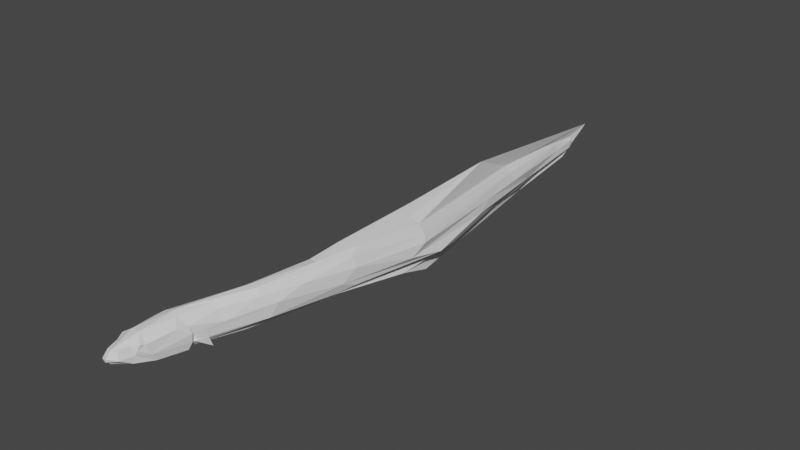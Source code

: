# Source: Du_Aal_V5_zerlegt.blend  (saved by Blender 3.1.7; exported with 4.5.12 LTS)
import bpy
from mathutils import Matrix  # noqa: F401  (used for matrix-valued properties, if any)

bpy.ops.wm.read_factory_settings(use_empty=True)
scene = bpy.context.scene
scene.name = 'Scene'

# ---- collections
col_collection = bpy.data.collections.new('Collection'); scene.collection.children.link(col_collection)

# ---- materials (node trees are filled in below, after node groups)
mat_newbody = bpy.data.materials.new('newBody')
mat_newbody.use_transparent_shadow = False

# ---- material node trees
mat_newbody.use_nodes = True; mat_newbody.node_tree.nodes.clear()
_N = mat_newbody.node_tree.nodes; _L = mat_newbody.node_tree.links
n0 = _N.new('ShaderNodeBsdfPrincipled'); n0.name = 'Principled BSDF'; n0.location = (10, 300)
n0.distribution = 'GGX'
n0.subsurface_method = 'RANDOM_WALK_SKIN'
n0.inputs[3].default_value = 1.45
n0.inputs[27].default_value = (0.0, 0.0, 0.0, 1.0)
n0.inputs[28].default_value = 1.0
n1 = _N.new('ShaderNodeOutputMaterial'); n1.name = 'Material Output'; n1.location = (300, 300)
_L.new(n0.outputs[0], n1.inputs[0])
n1.is_active_output = True

# ---- world
world_world = bpy.data.worlds.new('World'); scene.world = world_world
world_world.use_nodes = True; world_world.node_tree.nodes.clear()
_N = world_world.node_tree.nodes; _L = world_world.node_tree.links
n0 = _N.new('ShaderNodeOutputWorld'); n0.name = 'World Output'; n0.location = (300, 300)
n1 = _N.new('ShaderNodeBackground'); n1.name = 'Background'; n1.location = (10, 300)
n1.inputs[0].default_value = (0.05088, 0.05088, 0.05088, 1.0)
_L.new(n1.outputs[0], n0.inputs[0])
n0.is_active_output = True
world_world.color = (0.05088, 0.05088, 0.05088)
world_world.use_sun_shadow = False
world_world.sun_shadow_jitter_overblur = 0.0

# ---- meshes
me_body_mesh_plane_000 = bpy.data.meshes.new('body.mesh_Plane.000')
me_body_mesh_plane_000.from_pydata([(0.01888, -0.009006, -0.03782), (-0.001004, -0.09195, 0.007422), (-0.02219, -0.08699, 0.02641), (-0.03663, -0.1466, 0.007398), (-0.01723, -0.1164, 0.009796), (0.004752, -0.02782, -0.04674), (0.02011, 0.01187, -0.02746), (0.02102, 0.01104, -0.02117), (-0.02325, -0.1414, 0.005006), (-0.03161, -0.1619, -0.003164), (0.003671, -0.08199, -0.01726), (0.002622, -0.07302, -0.03563), (-0.003596, -0.09648, -0.002058), (-0.004562, -0.1027, 0.01027), (-0.01075, -0.06352, -0.04867), (0.02358, -0.001747, -0.02238), (0.01302, -0.03019, 0.01584), (0.02496, -0.0009166, -0.003035), (-0.02109, -0.1106, -0.03525), (0.01885, 0.05482, 0.03969), (0.00668, -0.01024, -0.03905), (0.01498, -0.001648, -0.02674), (0.01869, -0.0007045, 0.0126), (-0.004475, -0.09489, 0.005059), (-0.04179, -0.08717, -0.04374), (-0.01173, -0.03424, -0.04717), (0.0203, 0.003723, -0.005131), (-0.01349, -0.0001289, -0.05053), (0.03408, 0.06275, 0.0288), (-0.0004168, -0.01617, 0.03232), (0.01406, 0.02112, -0.03933), (-0.006243, -0.1085, -0.001839), (-0.005888, -0.1039, 0.003955), (-0.03559, -0.01587, -0.04743), (0.02171, 0.006113, -0.02392), (0.05662, 0.02183, -0.02735), (0.05246, 0.01524, -0.00462), (-0.0107, -0.1182, -0.02618), (-0.0147, -0.1117, -0.02511), (-0.03426, -0.1622, -0.01084), (-0.01406, -4.825e-05, 0.03999), (-0.02898, -0.1555, -0.01552), (-0.02182, -0.134, -0.0215), (-0.01406, -4.825e-05, 0.03999), (-0.01653, -0.145, -0.01), (-0.009859, -0.1135, -0.01092), (0.07315, 0.9975, 0.00224), (0.04515, 0.06571, 0.002759), (0.04376, 0.1209, -0.0431), (0.0186, 0.1126, -0.0455), (0.07147, 0.985, -0.05616), (0.06873, 0.1397, 0.03331), (0.03988, 1.097, -0.09097), (0.06455, 1.101, -0.04749), (0.05179, 1.333, -0.02568), (0.03908, 1.277, -0.05314), (0.04349, 1.301, -0.06041), (0.05474, 1.313, -0.03531), (0.05155, 1.25, -0.005778), (0.05656, 1.247, -0.023), (0.05466, 1.321, -0.01537), (0.0457, 1.339, -0.03679), (0.125, 0.358, -0.01674), (0.1122, 0.8259, -0.0307), (0.07862, 0.1549, -0.0189), (0.1498, 0.6207, -0.0359), (0.1281, 0.699, -0.05161), (0.09988, 0.2352, 0.03371), (0.1292, 0.3598, 0.02658), (0.1493, 0.5646, 0.008322), (0.05701, 0.1432, 0.04821), (0.1228, 0.3226, -0.0004157), (0.1181, 0.3576, 0.04905), (0.1494, 0.5198, -0.01172), (0.1022, 0.8709, -0.01274), (0.09068, 0.2825, 0.0601), (0.09334, 0.3418, 0.08089), (0.1072, 0.3877, 0.05806), (0.07518, 0.8704, 0.07835), (0.05935, 0.9997, 0.01934), (0.07877, 0.2821, -0.0388), (0.1046, 0.3204, -0.03268), (0.1279, 0.5158, -0.0557), (0.1143, 0.4953, -0.05432), (0.1202, 0.6043, -0.08608), (0.07855, 0.8609, -0.06976), (0.1391, 0.5744, 0.02169), (0.1226, 0.5729, 0.04285), (0.1112, 0.3075, -0.0228), (0.06151, 1.046, -0.06636), (0.05073, 1.191, 0.005447), (0.04858, 1.315, -0.007162), (0.08021, 1.019, -0.01968), (0.08784, 0.1726, 0.0133), (-0.06562, -0.09816, -0.004389), (-0.05826, -0.007346, -0.03663), (-0.05267, -0.0263, 0.0214), (-0.04346, -0.08826, 0.02518), (-0.03554, -0.01464, 0.03334), (-0.0532, -0.1172, 0.0102), (-0.03759, 0.04725, -0.02829), (-0.06366, -0.0716, 0.006383), (-0.06228, -0.03239, 0.009967), (-0.04797, -0.1444, 0.006067), (-0.04534, -0.1604, -0.006949), (0.01885, 0.05482, 0.03969), (-0.06569, -0.06884, -0.0413), (-0.05621, 0.002882, -0.01932), (-0.07096, -0.06297, -0.02477), (-0.06663, -0.08744, 0.001421), (-0.04773, 0.0001371, -0.03047), (-0.0484, 0.002724, 0.01235), (-0.06217, -0.09831, 0.01404), (-0.06096, -0.09506, 0.00833), (-0.04715, 0.006867, -0.004012), (-0.0537, -0.1343, -0.01819), (-0.05472, -0.05293, -0.04652), (-0.03963, 0.04683, -0.01371), (-0.06219, -0.09993, -0.0001467), (-0.06292, -0.1072, 0.006248), (-0.0486, 0.01454, -0.0215), (-0.04741, 0.01056, -0.02322), (-0.04764, 0.01469, -0.02672), (-0.08001, 0.03067, -0.02381), (-0.07388, 0.02115, -0.0008225), (-0.06594, -0.1046, -0.02393), (-0.0574, -0.1095, -0.02295), (-0.05769, -0.1412, -0.01085), (-0.06146, -0.1231, -0.02337), (-0.04247, -0.1551, -0.01475), (-0.06038, -0.1142, -0.006628), (-0.05249, -0.02694, -0.04446), (0.02904, 0.9913, 0.009478), (0.01493, 0.1406, -0.03747), (0.01751, 1.017, -0.01962), (0.01324, 1.071, -0.0409), (0.01919, 1.24, -0.02111), (0.04018, 1.285, 4.14e-05), (0.03344, 1.267, -0.05545), (0.05553, 1.389, 0.01145), (0.03669, 1.344, -0.01737), (0.03828, 1.32, -0.01495), (0.03485, 1.303, -0.03962), (0.003589, 0.1207, 0.02089), (0.002291, 0.1367, -0.004583), (0.06505, 0.3621, -0.01671), (0.0826, 0.6095, -0.02675), (0.02867, 0.2048, -0.01607), (0.06107, 0.2947, -0.02944), (0.09012, 0.4564, -0.03728), (0.08266, 0.7015, -0.05242), (0.02435, 1.011, -0.05501), (0.04949, 0.2698, 0.03306), (0.0807, 0.4526, 0.02167), (0.03839, 0.1417, 0.05005), (0.01862, 0.1295, 0.03909), (0.05406, 0.3172, 0.005053), (0.07981, 0.5514, -0.009656), (0.04374, 0.8624, -0.02386), (0.09565, 0.5701, 0.02577), (0.04758, 0.8616, -0.002622), (0.1004, 0.3895, 0.05791), (0.09754, 0.5519, 0.04361), (0.111, 0.5572, -0.06116), (0.0617, 0.9076, -0.06856), (0.05404, 0.8838, 0.03351), (0.02643, 1.257, -0.006434), (0.03158, 1.07, -0.06828), (0.04474, 0.2687, 0.01934), (0.06838, 0.2825, 0.05719), (-0.02926, 0.03928, -0.04108), (0.08643, 0.5867, 0.07768), (0.1021, 0.5686, 0.05431)], [], [(2, 3, 4), (12, 10, 1), (8, 9, 44), (13, 31, 32), (16, 29, 1), (1, 2, 13), (5, 11, 14), (0, 20, 21), (15, 0, 21), (20, 27, 30), (15, 21, 26), (3, 9, 8), (15, 17, 10), (2, 29, 43), (21, 7, 26), (28, 19, 29), (21, 20, 6), (34, 21, 6), (34, 35, 36), (43, 29, 19), (48, 30, 27), (25, 14, 24), (37, 18, 14), (11, 37, 14), (18, 37, 41), (32, 12, 23), (8, 45, 4), (8, 4, 3), (33, 27, 25), (11, 15, 10), (33, 25, 24), (14, 25, 5), (20, 5, 25), (92, 46, 74), (92, 58, 46), (85, 52, 89), (74, 53, 92), (59, 60, 58), (59, 57, 60), (56, 54, 55), (71, 65, 73), (68, 69, 86), (65, 63, 73), (71, 73, 68), (64, 88, 71), (71, 62, 65), (75, 77, 76), (76, 77, 87), (79, 78, 87), (48, 80, 81), (70, 72, 75), (86, 79, 87), (30, 81, 88), (81, 82, 88), (89, 52, 55), (82, 84, 85), (22, 29, 16), (53, 55, 57), (57, 55, 54), (60, 91, 58), (50, 89, 53), (89, 50, 85), (93, 67, 51), (43, 70, 154), (70, 75, 154), (93, 68, 67), (71, 88, 62), (86, 87, 77), (66, 65, 62), (50, 53, 63), (66, 50, 65), (85, 50, 66), (46, 90, 79), (78, 79, 139), (92, 53, 59), (64, 7, 6), (93, 47, 7), (28, 51, 70), (31, 4, 45), (10, 12, 31), (101, 109, 112), (96, 101, 97), (101, 108, 94), (114, 120, 121), (125, 94, 108), (33, 110, 170), (114, 110, 107), (107, 110, 95), (43, 98, 97), (121, 110, 114), (111, 114, 107), (120, 114, 117), (170, 110, 100), (113, 112, 109), (94, 118, 109), (111, 117, 114), (110, 121, 122), (112, 119, 99), (104, 39, 9), (115, 127, 126), (106, 24, 129), (94, 130, 119), (123, 120, 122), (123, 122, 121), (96, 102, 101), (143, 117, 111), (127, 104, 103), (3, 103, 9), (127, 130, 125), (41, 129, 24), (103, 99, 130), (97, 98, 96), (116, 131, 24), (111, 102, 96), (110, 131, 95), (166, 136, 132), (134, 158, 160), (136, 142, 135), (135, 142, 151), (138, 56, 52), (61, 56, 138), (139, 140, 137), (141, 136, 166), (151, 164, 150), (145, 149, 148), (157, 156, 168), (76, 162, 161), (148, 83, 80), (163, 84, 83), (164, 84, 163), (153, 168, 152), (162, 159, 161), (165, 159, 162), (150, 164, 163), (76, 161, 169), (76, 169, 75), (111, 96, 98), (167, 151, 138), (137, 141, 166), (138, 151, 142), (132, 137, 166), (141, 140, 142), (133, 80, 49), (168, 144, 143), (152, 168, 143), (43, 154, 98), (170, 133, 49), (143, 144, 117), (147, 148, 133), (147, 145, 148), (156, 145, 147), (159, 153, 169), (149, 163, 83), (146, 156, 157), (150, 163, 149), (78, 162, 171), (150, 149, 145), (151, 150, 146), (159, 165, 132), (135, 151, 158), (134, 136, 135), (167, 138, 164), (99, 119, 130), (5, 0, 11), (2, 97, 3), (45, 11, 10), (13, 2, 4), (20, 25, 27), (47, 28, 22), (17, 15, 26), (22, 17, 26), (1, 23, 12), (1, 13, 32), (1, 32, 23), (7, 47, 26), (26, 47, 22), (29, 22, 28), (10, 17, 16), (6, 20, 30), (9, 39, 44), (31, 12, 32), (44, 37, 45), (44, 38, 37), (45, 8, 44), (37, 11, 45), (7, 21, 34), (7, 36, 6), (7, 34, 36), (6, 35, 34), (24, 14, 18), (18, 41, 24), (10, 16, 1), (1, 29, 2), (22, 16, 17), (0, 15, 11), (20, 0, 5), (48, 27, 49), (85, 84, 52), (74, 63, 53), (59, 53, 57), (55, 52, 56), (92, 59, 58), (139, 90, 91), (60, 57, 54), (54, 61, 139), (139, 91, 54), (56, 61, 54), (93, 64, 71), (64, 30, 88), (62, 88, 66), (72, 68, 86), (73, 63, 74), (70, 67, 72), (81, 80, 82), (82, 80, 83), (82, 83, 84), (30, 48, 81), (79, 90, 139), (53, 89, 55), (60, 54, 91), (58, 91, 90), (46, 58, 90), (48, 49, 80), (93, 7, 64), (43, 19, 70), (47, 93, 51), (51, 67, 70), (72, 77, 75), (93, 71, 68), (67, 68, 72), (77, 72, 86), (88, 82, 66), (68, 73, 69), (82, 85, 66), (73, 74, 69), (69, 74, 46), (69, 46, 86), (86, 46, 79), (63, 65, 50), (51, 28, 47), (28, 70, 19), (30, 64, 6), (45, 10, 31), (31, 13, 4), (97, 99, 3), (97, 101, 112), (108, 107, 106), (109, 101, 94), (99, 97, 112), (108, 101, 102), (125, 106, 128), (9, 103, 104), (99, 103, 3), (24, 106, 116), (33, 49, 27), (2, 43, 97), (100, 110, 122), (118, 113, 109), (112, 113, 119), (120, 100, 122), (120, 124, 121), (121, 124, 123), (123, 124, 120), (126, 127, 125), (94, 125, 130), (106, 125, 108), (19, 43, 40, 105), (125, 128, 126), (128, 106, 129), (94, 119, 118), (49, 33, 170), (100, 120, 117), (24, 131, 33), (104, 127, 39), (115, 39, 127), (127, 103, 130), (102, 107, 108), (100, 133, 170), (116, 106, 131), (111, 107, 102), (95, 106, 107), (106, 95, 131), (131, 110, 33), (117, 144, 100), (100, 144, 147), (98, 154, 155), (155, 152, 143), (158, 134, 135), (139, 61, 140), (136, 141, 142), (160, 132, 134), (169, 153, 152), (153, 157, 168), (157, 158, 146), (78, 165, 162), (148, 149, 83), (142, 61, 138), (98, 155, 111), (143, 111, 155), (142, 140, 61), (137, 140, 141), (132, 165, 137), (132, 136, 134), (167, 164, 151), (168, 156, 144), (100, 147, 133), (133, 148, 80), (75, 169, 154), (169, 152, 155), (144, 156, 147), (161, 159, 169), (156, 146, 145), (146, 150, 145), (153, 160, 157), (159, 160, 153), (160, 158, 157), (158, 151, 146), (132, 160, 159), (164, 52, 84), (164, 138, 52), (139, 137, 165), (78, 139, 165), (169, 155, 154), (44, 39, 42), (42, 38, 44), (118, 119, 113), (6, 36, 35), (162, 76, 171), (87, 78, 172), (76, 87, 172), (171, 76, 172), (78, 171, 172)])
_uv = me_body_mesh_plane_000.uv_layers.new(name='UVMap')
_uv.uv.foreach_set('vector', [0.8394, 0.2281, 0.8192, 0.2908, 0.8159, 0.254, 0.4584, 0.5517, 0.465, 0.5735, 0.4473, 0.5522, 0.7854, 0.9087, 0.8038, 0.893, 0.8006, 0.917, 0.4514, 0.5387, 0.465, 0.5413, 0.4574, 0.5416, 0.4534, 0.9234, 0.4771, 0.9124, 0.4475, 0.9887, 0.8101, 0.2236, 0.8394, 0.2281, 0.811, 0.2355, 0.9131, 0.1199, 0.8728, 0.0942, 0.8926, 0.08566, 0.8121, 0.7758, 0.8012, 0.7821, 0.8033, 0.7647, 0.8104, 0.7577, 0.8121, 0.7758, 0.8033, 0.7647, 0.9143, 0.2887, 0.8913, 0.2766, 0.9232, 0.2569, 0.8104, 0.7577, 0.8033, 0.7647, 0.8012, 0.7413, 0.7841, 0.8938, 0.8038, 0.893, 0.7854, 0.9087, 0.4125, 0.8943, 0.4323, 0.8922, 0.4217, 0.9787, 0.8394, 0.2281, 0.8572, 0.154, 0.879, 0.1466, 0.9308, 0.2826, 0.9442, 0.2749, 0.9528, 0.2908, 0.306, 0.83, 0.3216, 0.8439, 0.3079, 0.9184, 0.9308, 0.2826, 0.9143, 0.2887, 0.9352, 0.2684, 0.9384, 0.2748, 0.9308, 0.2826, 0.9352, 0.2684, 0.04206, 0.9426, 0.07893, 0.9286, 0.07893, 0.9533, 0.3289, 0.9091, 0.3079, 0.9184, 0.3216, 0.8439, 0.4316, 0.6756, 0.423, 0.569, 0.445, 0.5387, 0.7934, 0.8133, 0.8051, 0.841, 0.7835, 0.875, 0.8379, 0.05953, 0.8527, 0.05329, 0.8926, 0.08566, 0.8728, 0.0942, 0.8379, 0.05953, 0.8926, 0.08566, 0.8527, 0.05329, 0.8379, 0.05953, 0.8101, 0.02538, 0.4574, 0.5416, 0.4584, 0.5517, 0.4514, 0.5489, 0.7854, 0.9087, 0.7769, 0.9434, 0.7639, 0.9247, 0.7854, 0.9087, 0.7639, 0.9247, 0.7841, 0.8938, 0.7639, 0.8042, 0.7796, 0.7809, 0.7934, 0.8133, 0.4021, 0.971, 0.4125, 0.8943, 0.4217, 0.9787, 0.7639, 0.8042, 0.7934, 0.8133, 0.7835, 0.875, 0.8051, 0.841, 0.7934, 0.8133, 0.8068, 0.8011, 0.8012, 0.7821, 0.8068, 0.8011, 0.7934, 0.8133, 0.2004, 0.4725, 0.1777, 0.4493, 0.2087, 0.3189, 0.3308, 0.927, 0.3679, 0.691, 0.3532, 0.9506, 0.2493, 0.4539, 0.2216, 0.2093, 0.2522, 0.2636, 0.2087, 0.3189, 0.2204, 0.5607, 0.2004, 0.4725, 0.3494, 0.6925, 0.3623, 0.6181, 0.3679, 0.691, 0.3494, 0.6925, 0.3414, 0.624, 0.3623, 0.6181, 0.6139, 0.8053, 0.6108, 0.8547, 0.5916, 0.792, 0.7949, 0.0005831, 0.809, 0.3094, 0.7888, 0.2049, 0.7639, 0.03675, 0.7638, 0.2487, 0.7454, 0.2564, 0.6709, 0.5004, 0.695, 0.2878, 0.6926, 0.6046, 0.7949, 0.0005831, 0.7888, 0.2049, 0.7639, 0.03675, 0.9508, 0.4695, 0.9589, 0.6293, 0.935, 0.6476, 0.7949, 0.0005831, 0.809, 0.03815, 0.809, 0.3094, 0.3129, 0.7423, 0.301, 0.6337, 0.3297, 0.68, 0.3297, 0.68, 0.301, 0.6337, 0.2743, 0.4443, 0.2773, 0.0005831, 0.3297, 0.1376, 0.2744, 0.4437, 0.4316, 0.6756, 0.445, 0.8442, 0.4302, 0.8896, 0.6294, 0.3195, 0.5838, 0.09546, 0.6129, 0.173, 0.2031, 0.0105, 0.1552, 0.4516, 0.1755, 0.009009, 0.423, 0.569, 0.4302, 0.8896, 0.4154, 0.8795, 0.3725, 0.04243, 0.3788, 0.2455, 0.3602, 0.02941, 0.2522, 0.2636, 0.2216, 0.2093, 0.2629, 0.02524, 0.2731, 0.811, 0.2391, 0.7209, 0.2493, 0.4539, 0.4517, 0.8925, 0.4771, 0.9124, 0.4534, 0.9234, 0.2204, 0.5607, 0.2132, 0.7425, 0.183, 0.7755, 0.5974, 0.8363, 0.5916, 0.792, 0.6108, 0.8547, 0.7224, 0.3765, 0.7322, 0.3836, 0.7243, 0.4496, 0.2637, 0.3265, 0.2522, 0.2636, 0.2731, 0.2069, 0.2522, 0.2636, 0.2637, 0.3265, 0.2493, 0.4539, 0.09812, 0.9374, 0.1187, 0.8719, 0.1213, 0.9749, 0.9461, 0.7526, 0.9461, 0.9169, 0.9295, 0.9071, 0.6294, 0.3195, 0.6129, 0.173, 0.6482, 0.3232, 0.09812, 0.9374, 0.1103, 0.7407, 0.1187, 0.8719, 0.935, 0.6476, 0.9589, 0.6293, 0.9535, 0.6831, 0.7454, 0.2564, 0.7183, 0.2514, 0.7205, 0.06012, 0.3583, 0.4324, 0.3308, 0.352, 0.3444, 0.08116, 0.6771, 0.1183, 0.6999, 0.0005831, 0.695, 0.2878, 0.5592, 0.625, 0.5185, 0.9212, 0.5546, 0.5402, 0.5592, 0.7996, 0.5185, 0.9212, 0.5592, 0.625, 0.3532, 0.9506, 0.3757, 0.7526, 0.3757, 0.949, 0.7628, 0.8475, 0.7183, 0.7077, 0.7628, 0.3105, 0.2004, 0.4725, 0.2204, 0.5607, 0.1782, 0.7067, 0.9508, 0.4695, 0.9524, 0.3105, 0.9589, 0.311, 0.9545, 0.0005831, 0.9433, 0.1186, 0.9184, 0.1797, 0.306, 0.83, 0.3092, 0.7434, 0.3289, 0.745, 0.4698, 0.8415, 0.4668, 0.8596, 0.459, 0.8382, 0.4821, 0.8109, 0.4795, 0.8335, 0.4698, 0.8415, 0.03908, 0.9079, 0.02444, 0.9171, 0.0106, 0.9061, 0.2537, 0.8735, 0.2425, 0.8245, 0.2731, 0.8121, 0.03814, 0.9215, 0.03908, 0.9555, 0.009033, 0.926, 0.1903, 0.9183, 0.2051, 0.9312, 0.202, 0.9346, 0.8601, 0.8664, 0.8406, 0.8583, 0.8643, 0.8236, 0.9739, 0.6531, 0.9994, 0.6618, 0.9933, 0.707, 0.5071, 0.9316, 0.501, 0.9043, 0.5122, 0.9136, 0.5122, 0.9136, 0.501, 0.9043, 0.5103, 0.893, 0.879, 0.1466, 0.8902, 0.1717, 0.8573, 0.2407, 0.202, 0.9346, 0.1954, 0.9458, 0.1903, 0.9183, 0.5153, 0.947, 0.5071, 0.9316, 0.5122, 0.9136, 0.2051, 0.9312, 0.1903, 0.9183, 0.232, 0.9083, 0.2411, 0.9445, 0.1954, 0.9458, 0.2411, 0.9268, 0.01337, 0.9124, 0.0106, 0.9061, 0.02444, 0.9171, 0.009033, 0.926, 0.00724, 0.9204, 0.02086, 0.9218, 0.1788, 0.9053, 0.232, 0.9083, 0.1903, 0.9183, 0.1954, 0.9458, 0.202, 0.9346, 0.2073, 0.9361, 0.8196, 0.8589, 0.8288, 0.8669, 0.8228, 0.8805, 0.8451, 0.916, 0.8503, 0.905, 0.8578, 0.9087, 0.8543, 0.8998, 0.8439, 0.9039, 0.8643, 0.8756, 0.9104, 0.02686, 0.8847, 0.04427, 0.8158, 0.01274, 0.8406, 0.8583, 0.8412, 0.8758, 0.8288, 0.8669, 0.7367, 0.9188, 0.7465, 0.8839, 0.7518, 0.8849, 0.7367, 0.9188, 0.7518, 0.8849, 0.7574, 0.8854, 0.2537, 0.8735, 0.2396, 0.8648, 0.2425, 0.8245, 0.8943, 0.869, 0.8685, 0.7779, 0.9023, 0.7367, 0.8368, 0.9436, 0.8398, 0.92, 0.8551, 0.9349, 0.8643, 0.9273, 0.8551, 0.9349, 0.8578, 0.9087, 0.8439, 0.9039, 0.8412, 0.8758, 0.8601, 0.8664, 0.8101, 0.02538, 0.8158, 0.01274, 0.8847, 0.04427, 0.8551, 0.9349, 0.8643, 0.962, 0.847, 0.9698, 0.2731, 0.8121, 0.2731, 0.8885, 0.2537, 0.8735, 0.5037, 0.846, 0.5008, 0.8727, 0.4902, 0.8109, 0.2465, 0.9041, 0.239, 0.866, 0.2537, 0.8735, 0.501, 0.9043, 0.5008, 0.8727, 0.5103, 0.893, 0.797, 0.5825, 0.7807, 0.5642, 0.8203, 0.3105, 0.5454, 0.057, 0.5591, 0.2176, 0.5371, 0.2204, 0.637, 0.4486, 0.6636, 0.3839, 0.6459, 0.6224, 0.6459, 0.6224, 0.6636, 0.3839, 0.6636, 0.6839, 0.5048, 0.7332, 0.495, 0.7682, 0.4688, 0.5584, 0.5153, 0.8097, 0.495, 0.7682, 0.5048, 0.7332, 0.8203, 0.7213, 0.7875, 0.6731, 0.8079, 0.6134, 0.791, 0.6483, 0.7807, 0.5642, 0.797, 0.5825, 0.8813, 0.3105, 0.9166, 0.4189, 0.9166, 0.6321, 0.6709, 0.867, 0.6846, 0.7656, 0.6922, 0.9341, 0.6358, 0.6333, 0.6258, 0.3915, 0.6358, 0.3396, 0.1073, 0.6746, 0.1366, 0.4578, 0.1301, 0.6248, 0.6922, 0.9341, 0.7057, 0.7202, 0.7151, 0.9423, 0.6812, 0.6611, 0.6836, 0.6058, 0.7057, 0.7202, 0.4939, 0.3634, 0.4746, 0.04663, 0.5054, 0.0005831, 0.04458, 0.5554, 0.05046, 0.7476, 0.03564, 0.7458, 0.009928, 0.4544, 0.0277, 0.4351, 0.0005831, 0.6213, 0.1322, 0.1144, 0.154, 0.4383, 0.1366, 0.4578, 0.5153, 0.1513, 0.4939, 0.3634, 0.5054, 0.0005831, 0.1073, 0.6746, 0.1301, 0.6248, 0.135, 0.7393, 0.1073, 0.6746, 0.135, 0.7393, 0.112, 0.739, 0.2465, 0.9041, 0.2537, 0.8735, 0.2731, 0.8885, 0.8457, 0.6542, 0.8215, 0.7113, 0.8643, 0.4525, 0.8079, 0.6134, 0.791, 0.6483, 0.797, 0.5825, 0.8643, 0.4525, 0.8215, 0.7113, 0.8543, 0.4131, 0.3968, 0.1346, 0.4353, 0.4338, 0.4166, 0.4069, 0.6404, 0.364, 0.6463, 0.3396, 0.6636, 0.3839, 0.9979, 0.8204, 0.9994, 0.9795, 0.9802, 0.796, 0.05046, 0.7476, 0.08167, 0.8884, 0.05563, 0.9049, 0.03564, 0.7458, 0.05046, 0.7476, 0.05563, 0.9049, 0.9461, 0.7526, 0.9295, 0.9071, 0.9322, 0.7289, 0.9933, 0.707, 0.9979, 0.8204, 0.9802, 0.796, 0.8943, 0.869, 0.8655, 0.88, 0.8685, 0.7779, 0.637, 0.7837, 0.6453, 0.6851, 0.6639, 0.8492, 0.982, 0.4865, 0.9748, 0.6519, 0.9601, 0.5831, 0.999, 0.6055, 0.9748, 0.6519, 0.982, 0.4865, 0.0277, 0.4351, 0.04458, 0.5554, 0.02559, 0.7331, 0.3048, 0.7434, 0.2743, 0.8474, 0.2747, 0.7834, 0.6241, 0.6944, 0.6258, 0.3915, 0.6358, 0.6333, 0.3048, 0.9954, 0.2743, 0.8474, 0.3048, 0.7434, 0.08284, 0.1328, 0.1366, 0.4578, 0.09842, 0.4235, 0.607, 0.7908, 0.5838, 0.54, 0.6071, 0.4404, 0.8813, 0.3105, 0.9166, 0.6321, 0.896, 0.7278, 0.154, 0.4383, 0.1322, 0.1144, 0.154, 0.0005831, 0.5646, 0.0005831, 0.5826, 0.062, 0.5591, 0.2176, 0.7876, 0.3364, 0.7807, 0.5642, 0.7639, 0.391, 0.8457, 0.6542, 0.8643, 0.4525, 0.8643, 0.8225, 0.8228, 0.8805, 0.8288, 0.8669, 0.8412, 0.8758, 0.9131, 0.1199, 0.9172, 0.1454, 0.8728, 0.0942, 0.8394, 0.2281, 0.8573, 0.2407, 0.8192, 0.2908, 0.8276, 0.0723, 0.8728, 0.0942, 0.8522, 0.09819, 0.811, 0.2355, 0.8394, 0.2281, 0.8159, 0.254, 0.8012, 0.7821, 0.7934, 0.8133, 0.7752, 0.7832, 0.9433, 0.1186, 0.9715, 0.1259, 0.952, 0.1921, 0.8075, 0.7381, 0.8104, 0.7577, 0.8012, 0.7413, 0.8, 0.7225, 0.8075, 0.7381, 0.8012, 0.7413, 0.4473, 0.5522, 0.4514, 0.5489, 0.4584, 0.5517, 0.4462, 0.5495, 0.4514, 0.5387, 0.4574, 0.5416, 0.4462, 0.5495, 0.4574, 0.5416, 0.4514, 0.5489, 0.9184, 0.1797, 0.9433, 0.1186, 0.9349, 0.187, 0.9349, 0.187, 0.9433, 0.1186, 0.9531, 0.1919, 0.9756, 0.2142, 0.952, 0.1921, 0.9715, 0.1259, 0.4217, 0.9787, 0.4323, 0.8922, 0.4534, 0.9234, 0.9352, 0.2684, 0.9143, 0.2887, 0.9232, 0.2569, 0.8038, 0.893, 0.812, 0.8945, 0.8006, 0.917, 0.4698, 0.8415, 0.4795, 0.8335, 0.4772, 0.8433, 0.8006, 0.917, 0.8066, 0.9492, 0.7903, 0.9484, 0.8006, 0.917, 0.814, 0.9521, 0.8066, 0.9492, 0.7769, 0.9434, 0.7854, 0.9087, 0.7993, 0.919, 0.8379, 0.05953, 0.8728, 0.0942, 0.8276, 0.0723, 0.9442, 0.2749, 0.9308, 0.2826, 0.9384, 0.2748, 0.04025, 0.929, 0.06889, 0.9061, 0.04074, 0.9356, 0.9442, 0.2749, 0.9384, 0.2748, 0.9528, 0.2392, 0.04074, 0.9356, 0.07893, 0.9286, 0.04206, 0.9426, 0.7835, 0.875, 0.8051, 0.841, 0.8121, 0.8918, 0.8527, 0.05329, 0.8101, 0.02538, 0.8847, 0.04427, 0.4217, 0.9787, 0.4534, 0.9234, 0.4475, 0.9887, 0.4475, 0.9887, 0.4771, 0.9124, 0.4771, 0.9887, 0.4517, 0.8925, 0.4534, 0.9234, 0.4345, 0.8908, 0.3968, 0.9034, 0.4125, 0.8943, 0.4021, 0.971, 0.8012, 0.7821, 0.8121, 0.7758, 0.8068, 0.8011, 0.9605, 0.8149, 0.9601, 0.6774, 0.9802, 0.796, 0.2493, 0.4539, 0.2391, 0.7209, 0.2216, 0.2093, 0.7171, 0.2421, 0.695, 0.2878, 0.6999, 0.0005831, 0.1782, 0.7067, 0.2204, 0.5607, 0.183, 0.7755, 0.2629, 0.02524, 0.2216, 0.2093, 0.255, 0.0005831, 0.3308, 0.927, 0.3494, 0.6925, 0.3679, 0.691, 0.7628, 0.3105, 0.7278, 0.5116, 0.7322, 0.3836, 0.3623, 0.6181, 0.3414, 0.624, 0.3525, 0.6042, 0.6108, 0.8547, 0.6243, 0.8502, 0.6243, 0.9225, 0.6243, 0.9225, 0.5838, 0.8545, 0.6108, 0.8547, 0.6139, 0.8053, 0.6243, 0.8502, 0.6108, 0.8547, 0.9178, 0.49, 0.9508, 0.4695, 0.935, 0.6476, 0.3968, 0.7206, 0.423, 0.569, 0.4154, 0.8795, 0.3444, 0.08116, 0.3602, 0.02941, 0.3583, 0.4324, 0.7387, 0.03137, 0.7639, 0.03675, 0.7454, 0.2564, 0.6926, 0.6046, 0.695, 0.2878, 0.7171, 0.2421, 0.1411, 0.9746, 0.1187, 0.8719, 0.1411, 0.746, 0.3725, 0.04243, 0.3956, 0.0005831, 0.3788, 0.2455, 0.7151, 0.6967, 0.7151, 0.9423, 0.7057, 0.7202, 0.7151, 0.6967, 0.7057, 0.7202, 0.6836, 0.6058, 0.423, 0.569, 0.4316, 0.6756, 0.4302, 0.8896, 0.7183, 0.7077, 0.7278, 0.5116, 0.7628, 0.3105, 0.2731, 0.2069, 0.2522, 0.2636, 0.2634, 0.02527, 0.3623, 0.6181, 0.3525, 0.6042, 0.3741, 0.6205, 0.7243, 0.4496, 0.7322, 0.3836, 0.7278, 0.5116, 0.3532, 0.9506, 0.3679, 0.691, 0.3757, 0.7526, 0.9605, 0.8149, 0.9802, 0.796, 0.9994, 0.9795, 0.9178, 0.49, 0.9524, 0.3105, 0.9508, 0.4695, 0.3273, 0.9092, 0.3216, 0.8439, 0.3289, 0.745, 0.9433, 0.1186, 0.9545, 0.0005831, 0.9756, 0.0393, 0.1213, 0.9749, 0.1187, 0.8719, 0.1411, 0.9746, 0.2856, 0.6641, 0.301, 0.6337, 0.3129, 0.7423, 0.09812, 0.9374, 0.08284, 0.7796, 0.1103, 0.7407, 0.1187, 0.8719, 0.1159, 0.7405, 0.1411, 0.746, 0.7205, 0.06012, 0.7387, 0.03137, 0.7454, 0.2564, 0.3602, 0.02941, 0.3788, 0.2455, 0.3583, 0.4324, 0.7639, 0.03675, 0.7888, 0.2049, 0.7638, 0.2487, 0.3788, 0.2455, 0.3956, 0.603, 0.3583, 0.4324, 0.6926, 0.6046, 0.7171, 0.2421, 0.7171, 0.5606, 0.2204, 0.0005831, 0.2087, 0.3189, 0.1777, 0.4493, 0.2204, 0.0005831, 0.1777, 0.4493, 0.2031, 0.0105, 0.2031, 0.0105, 0.1777, 0.4493, 0.1552, 0.4516, 0.5164, 0.7507, 0.5546, 0.5402, 0.5185, 0.9212, 0.9756, 0.0393, 0.9715, 0.1259, 0.9433, 0.1186, 0.306, 0.83, 0.3289, 0.745, 0.3216, 0.8439, 0.423, 0.569, 0.3968, 0.7206, 0.4078, 0.5622, 0.459, 0.8382, 0.4821, 0.8109, 0.4698, 0.8415, 0.4698, 0.8415, 0.4821, 0.848, 0.4668, 0.8596, 0.8573, 0.2407, 0.8501, 0.2748, 0.8192, 0.2908, 0.8573, 0.2407, 0.8902, 0.2444, 0.8682, 0.2627, 0.2087, 0.8278, 0.2049, 0.8971, 0.1912, 0.8208, 0.02086, 0.9218, 0.03814, 0.9215, 0.009033, 0.926, 0.8501, 0.2748, 0.8573, 0.2407, 0.8682, 0.2627, 0.2087, 0.8278, 0.2425, 0.8245, 0.2396, 0.8648, 0.8743, 0.007951, 0.9104, 0.02686, 0.8547, 0.007975, 0.8578, 0.9087, 0.8551, 0.9349, 0.8451, 0.916, 0.8643, 0.962, 0.8551, 0.9349, 0.8643, 0.9273, 0.4902, 0.8109, 0.5153, 0.8291, 0.5037, 0.846, 0.9741, 0.6531, 0.9802, 0.796, 0.9601, 0.6774, 0.8394, 0.2281, 0.879, 0.1466, 0.8573, 0.2407, 0.2411, 0.9268, 0.1954, 0.9458, 0.2073, 0.9361, 0.00724, 0.9204, 0.01337, 0.9124, 0.02086, 0.9218, 0.0106, 0.9061, 0.01337, 0.9124, 0.0005831, 0.913, 0.7465, 0.8839, 0.7628, 0.8517, 0.7518, 0.8849, 0.7611, 0.8881, 0.7628, 0.9222, 0.7574, 0.8854, 0.7574, 0.8854, 0.7628, 0.9222, 0.7367, 0.9188, 0.7367, 0.9188, 0.7171, 0.9013, 0.7465, 0.8839, 0.8643, 0.8756, 0.8439, 0.9039, 0.8601, 0.8664, 0.8406, 0.8583, 0.8601, 0.8664, 0.8412, 0.8758, 0.9104, 0.02686, 0.8743, 0.007951, 0.9172, 0.00938, 0.3216, 0.8439, 0.3289, 0.9091, 0.3289, 0.9091, 0.3216, 0.8439, 0.8743, 0.007951, 0.8547, 0.007975, 0.8673, 0.0005831, 0.8547, 0.007975, 0.9104, 0.02686, 0.8158, 0.01274, 0.006647, 0.9263, 0.0005831, 0.913, 0.00724, 0.9204, 0.9802, 0.796, 0.9739, 0.6531, 0.9933, 0.707, 0.7628, 0.8517, 0.7465, 0.8839, 0.748, 0.8486, 0.4902, 0.8109, 0.5008, 0.8727, 0.4832, 0.884, 0.8398, 0.92, 0.8368, 0.9436, 0.8307, 0.9119, 0.8263, 0.9474, 0.8307, 0.9119, 0.8368, 0.9436, 0.8368, 0.9436, 0.8551, 0.9349, 0.847, 0.9698, 0.2396, 0.8648, 0.2049, 0.8971, 0.2087, 0.8278, 0.6518, 0.9588, 0.6639, 0.8492, 0.6691, 0.9625, 0.1791, 0.8374, 0.1912, 0.8208, 0.1788, 0.8642, 0.2377, 0.9036, 0.2049, 0.8971, 0.2396, 0.8648, 0.1885, 0.8844, 0.1912, 0.8208, 0.2049, 0.8971, 0.1912, 0.8208, 0.1885, 0.8844, 0.1788, 0.8642, 0.5008, 0.8727, 0.501, 0.9043, 0.4832, 0.884, 0.9965, 0.3105, 0.999, 0.4126, 0.9814, 0.3108, 0.9814, 0.3108, 0.999, 0.4126, 0.982, 0.4865, 0.9322, 0.7289, 0.9295, 0.9071, 0.9139, 0.8859, 0.03264, 0.8932, 0.03564, 0.7458, 0.05563, 0.9049, 0.5591, 0.2176, 0.5454, 0.057, 0.5646, 0.0005831, 0.8289, 0.3105, 0.8607, 0.3754, 0.8394, 0.368, 0.637, 0.4486, 0.6404, 0.364, 0.6636, 0.3839, 0.5371, 0.2204, 0.5164, 0.08702, 0.5454, 0.057, 0.6358, 0.176, 0.6697, 0.0005831, 0.6662, 0.1911, 0.04458, 0.5554, 0.08061, 0.4555, 0.05046, 0.7476, 0.5662, 0.539, 0.5591, 0.2176, 0.5826, 0.479, 0.08284, 0.1328, 0.1322, 0.1144, 0.1366, 0.4578, 0.6922, 0.9341, 0.6846, 0.7656, 0.7057, 0.7202, 0.8543, 0.4131, 0.8607, 0.3754, 0.8643, 0.4525, 0.9322, 0.7289, 0.9139, 0.8859, 0.9023, 0.7367, 0.8943, 0.869, 0.9023, 0.7367, 0.9139, 0.8859, 0.8543, 0.4131, 0.8394, 0.368, 0.8607, 0.3754, 0.8079, 0.6134, 0.7875, 0.6731, 0.791, 0.6483, 0.3968, 0.1346, 0.419, 0.02085, 0.4353, 0.4338, 0.8203, 0.3105, 0.7807, 0.5642, 0.7876, 0.3364, 0.8457, 0.6542, 0.8643, 0.8225, 0.8293, 0.714, 0.05046, 0.7476, 0.06351, 0.6964, 0.08167, 0.8884, 0.6518, 0.9588, 0.637, 0.7837, 0.6639, 0.8492, 0.6639, 0.8492, 0.6453, 0.6851, 0.6691, 0.6901, 0.6129, 0.173, 0.6358, 0.176, 0.6482, 0.3232, 0.6358, 0.176, 0.6662, 0.1911, 0.6697, 0.3385, 0.999, 0.4126, 0.999, 0.6055, 0.982, 0.4865, 0.0005831, 0.6213, 0.0277, 0.4351, 0.02559, 0.7331, 0.6258, 0.3915, 0.6241, 0.6944, 0.6071, 0.4404, 0.6241, 0.6944, 0.607, 0.7908, 0.6071, 0.4404, 0.04458, 0.5554, 0.08167, 0.1355, 0.08061, 0.4555, 0.0277, 0.4351, 0.08167, 0.1355, 0.04458, 0.5554, 0.5371, 0.2204, 0.5591, 0.2176, 0.5662, 0.539, 0.8655, 0.4672, 0.8813, 0.3105, 0.896, 0.7278, 0.08021, 0.0005831, 0.08167, 0.1355, 0.0277, 0.4351, 0.4939, 0.3634, 0.4688, 0.5584, 0.4746, 0.04663, 0.4939, 0.3634, 0.5048, 0.7332, 0.4688, 0.5584, 0.4676, 0.5375, 0.4353, 0.4338, 0.419, 0.02085, 0.4676, 0.0005831, 0.4676, 0.5375, 0.419, 0.02085, 0.6358, 0.176, 0.6697, 0.3385, 0.6482, 0.3232, 0.8006, 0.917, 0.812, 0.8945, 0.814, 0.9278, 0.814, 0.9278, 0.814, 0.9521, 0.8006, 0.917, 0.00724, 0.9204, 0.0005831, 0.913, 0.01337, 0.9124, 0.04074, 0.9356, 0.06889, 0.9061, 0.07893, 0.9286, 0.1366, 0.4578, 0.1073, 0.6746, 0.09842, 0.4235, 0.2744, 0.4437, 0.3297, 0.1376, 0.2985, 0.4477, 0.3297, 0.68, 0.2743, 0.4443, 0.2985, 0.4477, 0.3271, 0.4287, 0.3297, 0.68, 0.2985, 0.4477, 0.3297, 0.1376, 0.3271, 0.4287, 0.2985, 0.4477])
me_body_mesh_plane_000.materials.append(mat_newbody)
me_body_mesh_plane_000.use_remesh_fix_poles = True
me_body_mesh_plane_000.use_remesh_preserve_attributes = False
me_body_mesh_plane_000.update()
me_body_mesh_plane_000.normals_split_custom_set([tuple(v) for v in zip(*[iter([0.4776, -0.3697, 0.797, 0.4776, -0.3697, 0.797, 0.4776, -0.3697, 0.797, 0.8853, -0.4646, -0.01981, 0.8853, -0.4646, -0.01981, 0.8853, -0.4646, -0.01981, 0.7482, -0.4848, 0.4529, 0.7485, -0.4845, 0.4529, 0.7482, -0.4848, 0.4529, 0.9404, 0.2377, -0.2433, 0.9404, 0.2377, -0.2433, 0.9404, 0.2377, -0.2433, 0.6392, -0.2445, 0.7291, 0.6392, -0.2445, 0.7291, 0.6392, -0.2445, 0.7291, 0.6644, -0.02202, 0.747, 0.6644, -0.02202, 0.747, 0.6644, -0.02202, 0.747, 0.5973, -0.2179, -0.7718, 0.5973, -0.2179, -0.7718, 0.5973, -0.2179, -0.7718, -0.02745, 0.8283, -0.5596, -0.02745, 0.8283, -0.5596, -0.02745, 0.8283, -0.5596, 0.2496, 0.8448, -0.4732, 0.2496, 0.8448, -0.4732, 0.2496, 0.8448, -0.4732, 0.448, -0.1133, -0.8868, 0.448, -0.1133, -0.8868, 0.448, -0.1133, -0.8868, 0.1493, 0.9503, -0.273, 0.1493, 0.9503, -0.273, 0.1493, 0.9503, -0.273, 0.3286, -0.4616, 0.824, 0.3286, -0.4616, 0.824, 0.3286, -0.4616, 0.824, 0.968, -0.2439, -0.05864, 0.968, -0.2439, -0.05864, 0.968, -0.2439, -0.05864, 0.3168, -0.1752, 0.9322, 0.3168, -0.1752, 0.9322, 0.3168, -0.1752, 0.9322, 0.9163, -0.3784, -0.1316, 0.9163, -0.3784, -0.1316, 0.9163, -0.3784, -0.1316, 0.646, -0.2502, 0.7212, 0.646, -0.2502, 0.7212, 0.646, -0.2502, 0.7212, 0.8716, -0.3492, -0.3441, 0.8716, -0.3492, -0.3441, 0.8716, -0.3492, -0.3441, 0.6248, -0.2761, -0.7303, 0.6248, -0.2761, -0.7303, 0.6248, -0.2761, -0.7303, 0.3874, -0.902, -0.1908, 0.3874, -0.902, -0.1908, 0.3874, -0.902, -0.1908, 0.3104, -0.1811, 0.9332, 0.3104, -0.1811, 0.9332, 0.3104, -0.1811, 0.9332, 0.4846, -0.1766, -0.8567, 0.4846, -0.1766, -0.8567, 0.4846, -0.1766, -0.8567, -0.189, 0.04384, -0.981, -0.189, 0.04384, -0.981, -0.189, 0.04384, -0.981, 0.4683, -0.3357, -0.8173, 0.4683, -0.3357, -0.8173, 0.4683, -0.3357, -0.8173, 0.534, -0.3212, -0.7821, 0.534, -0.3212, -0.7821, 0.534, -0.3212, -0.7821, 0.3974, -0.4269, -0.8123, 0.3974, -0.4269, -0.8123, 0.3974, -0.4269, -0.8123, 0.9647, -0.256, 0.06184, 0.9639, -0.2583, 0.06405, 0.9565, -0.278, 0.08838, 0.9171, -0.2763, 0.2875, 0.9171, -0.2763, 0.2875, 0.9171, -0.2763, 0.2875, 0.2622, -0.2423, 0.9341, 0.2622, -0.2423, 0.9341, 0.2622, -0.2423, 0.9341, -0.06697, -0.1012, -0.9926, -0.06697, -0.1012, -0.9926, -0.06697, -0.1012, -0.9926, 0.9529, -0.2476, -0.1753, 0.9529, -0.2476, -0.1753, 0.9529, -0.2476, -0.1753, -0.02695, -0.04933, -0.9984, -0.02695, -0.04933, -0.9984, -0.02695, -0.04933, -0.9984, 0.005798, 0.05129, -0.9987, 0.005798, 0.05129, -0.9987, 0.005798, 0.05129, -0.9987, -0.1362, 0.4097, -0.902, -0.1362, 0.4097, -0.902, -0.1362, 0.4097, -0.902, 0.8868, 0.1521, 0.4364, 0.8868, 0.1521, 0.4364, 0.8868, 0.1521, 0.4364, 0.9181, 0.09081, 0.3858, 0.9181, 0.09081, 0.3858, 0.9181, 0.09081, 0.3858, 0.8308, 0.08679, -0.5498, 0.8308, 0.08679, -0.5498, 0.8308, 0.08679, -0.5498, 0.9801, 0.1389, -0.1414, 0.9801, 0.1389, -0.1414, 0.9801, 0.1389, -0.1414, 0.96, -0.004275, 0.2801, 0.96, -0.004275, 0.2801, 0.96, -0.004275, 0.2801, 0.9996, 0.02654, -0.005714, 0.9996, 0.02654, -0.005714, 0.9996, 0.02654, -0.005714, 0.9792, -0.1967, -0.04961, 0.9792, -0.1967, -0.04961, 0.9792, -0.1967, -0.04961, 0.8025, -0.1416, -0.5796, 0.8025, -0.1416, -0.5796, 0.8025, -0.1416, -0.5796, 0.7852, -0.02223, 0.6189, 0.7852, -0.02223, 0.6189, 0.7852, -0.02223, 0.6189, 0.8103, 0.134, 0.5705, 0.8103, 0.134, 0.5705, 0.8103, 0.134, 0.5705, 0.9897, -0.1362, -0.0448, 0.9897, -0.1362, -0.0448, 0.9897, -0.1362, -0.0448, 0.9184, -0.2048, -0.3384, 0.9184, -0.2048, -0.3384, 0.9184, -0.2048, -0.3384, 0.9917, -0.09949, -0.08173, 0.9917, -0.09949, -0.08173, 0.9917, -0.09949, -0.08173, 0.9472, -0.143, 0.2871, 0.9472, -0.143, 0.2871, 0.9472, -0.143, 0.2871, 0.8845, -0.03533, 0.4653, 0.8845, -0.03533, 0.4653, 0.8845, -0.03533, 0.4653, 0.9867, 0.1497, 0.06318, 0.9867, 0.1497, 0.06318, 0.9867, 0.1497, 0.06318, 0.2791, -0.03506, -0.9596, 0.2791, -0.03506, -0.9596, 0.2791, -0.03506, -0.9596, 0.8559, -0.2458, 0.4549, 0.8559, -0.2458, 0.4549, 0.8559, -0.2458, 0.4549, 0.7746, 0.1486, 0.6147, 0.7746, 0.1486, 0.6147, 0.7746, 0.1486, 0.6147, 0.6839, -0.1913, -0.7041, 0.6839, -0.1913, -0.7041, 0.6839, -0.1913, -0.7041, 0.7082, -0.1654, -0.6864, 0.7082, -0.1654, -0.6864, 0.7082, -0.1654, -0.6864, 0.8501, 0.1119, -0.5147, 0.8501, 0.1119, -0.5147, 0.8501, 0.1119, -0.5147, 0.9726, 0.1465, 0.1803, 0.9726, 0.1465, 0.1803, 0.9726, 0.1465, 0.1803, 0.7433, -0.06979, 0.6654, 0.7433, -0.06979, 0.6654, 0.7433, -0.06979, 0.6654, 0.6701, 0.07343, -0.7386, 0.6701, 0.07343, -0.7386, 0.6701, 0.07343, -0.7386, 0.002909, 0.4377, -0.8991, 0.002909, 0.4377, -0.8991, 0.002909, 0.4377, -0.8991, 0.7859, 0.0491, 0.6164, 0.7859, 0.0491, 0.6164, 0.7859, 0.0491, 0.6164, 0.9149, 0.08384, -0.395, 0.9149, 0.08384, -0.395, 0.9149, 0.08384, -0.395, 0.929, 0.09232, -0.3583, 0.929, 0.09232, -0.3583, 0.929, 0.09232, -0.3583, 0.8836, -0.2899, 0.3676, 0.8836, -0.2899, 0.3676, 0.8836, -0.2899, 0.3676, 0.1064, -0.1095, 0.9883, 0.1064, -0.1095, 0.9883, 0.1064, -0.1095, 0.9883, 0.1064, -0.1101, 0.9882, 0.1064, -0.1101, 0.9882, 0.1064, -0.1101, 0.9882, 0.9693, -0.2211, 0.1075, 0.9692, -0.2215, 0.1074, 0.9692, -0.2215, 0.1074, 0.9185, -0.2111, -0.3343, 0.9185, -0.2111, -0.3343, 0.9185, -0.2111, -0.3343, 0.789, -0.01516, 0.6143, 0.789, -0.01516, 0.6143, 0.789, -0.01516, 0.6143, 0.3238, -0.09917, -0.9409, 0.3238, -0.09917, -0.9409, 0.3238, -0.09917, -0.9409, 0.7631, 0.09304, -0.6395, 0.7631, 0.09304, -0.6395, 0.7631, 0.09304, -0.6395, 0.9066, 0.1735, -0.3846, 0.9066, 0.1735, -0.3846, 0.9066, 0.1735, -0.3846, 0.6602, 0.119, -0.7416, 0.6602, 0.119, -0.7416, 0.6602, 0.119, -0.7416, 0.7809, 0.0804, 0.6195, 0.7809, 0.0804, 0.6195, 0.7809, 0.0804, 0.6195, 0.9682, 0.004435, -0.25, 0.9682, 0.004435, -0.25, 0.9682, 0.004435, -0.25, 0.9614, 0.09591, -0.2581, 0.9614, 0.09591, -0.2581, 0.9614, 0.09591, -0.2581, 0.9142, -0.3631, -0.1801, 0.9142, -0.3631, -0.1801, 0.9142, -0.3631, -0.1801, 0.9264, -0.3588, -0.1143, 0.9264, -0.3588, -0.1143, 0.9264, -0.3588, -0.1143, 0.6942, -0.3495, 0.6293, 0.6942, -0.3495, 0.6293, 0.6942, -0.3495, 0.6293, 0.6708, -0.729, 0.1366, 0.6708, -0.729, 0.1366, 0.6708, -0.729, 0.1366, 0.9446, -0.2039, 0.257, 0.9447, -0.2041, 0.2567, 0.9446, -0.2039, 0.257, -0.9255, 0.0558, 0.3746, -0.9255, 0.0558, 0.3746, -0.9255, 0.0558, 0.3746, -0.7069, -0.06201, 0.7046, -0.7069, -0.06201, 0.7046, -0.7069, -0.06201, 0.7046, -0.9746, -0.01862, 0.2233, -0.9746, -0.01862, 0.2233, -0.9746, -0.01862, 0.2233, -0.9619, -0.2706, -0.03873, -0.9619, -0.2706, -0.03873, -0.9619, -0.2706, -0.03873, -0.9914, -0.1185, 0.05511, -0.9914, -0.1185, 0.05511, -0.9914, -0.1185, 0.05511, -0.7246, 0.1603, -0.6702, -0.7246, 0.1603, -0.6702, -0.7246, 0.1603, -0.6702, -0.01008, 0.9692, -0.2462, -0.01008, 0.9692, -0.2462, -0.01008, 0.9692, -0.2462, -0.3256, 0.8305, -0.452, -0.3256, 0.8305, -0.452, -0.3256, 0.8305, -0.452, -0.244, -0.08088, 0.9664, -0.244, -0.08088, 0.9664, -0.244, -0.08088, 0.9664, -0.9997, 0.01822, 0.01741, -0.9997, 0.01822, 0.01741, -0.9997, 0.01822, 0.01741, -0.6019, 0.7839, 0.1523, -0.6019, 0.7839, 0.1523, -0.6019, 0.7839, 0.1523, -0.9584, 0.2233, 0.1776, -0.9584, 0.2233, 0.1776, -0.9584, 0.2233, 0.1776, -0.7629, 0.1927, -0.6172, -0.7629, 0.1927, -0.6172, -0.7629, 0.1927, -0.6172, -0.3925, -0.7608, -0.5169, -0.3925, -0.7608, -0.5169, -0.3925, -0.7608, -0.5169, -0.7948, -0.3446, 0.4995, -0.7951, -0.3443, 0.4992, -0.7949, -0.3453, 0.499, -0.9836, 0.1776, -0.03057, -0.9836, 0.1776, -0.03057, -0.9836, 0.1776, -0.03057, -0.9984, -0.008365, 0.05554, -0.9984, -0.008365, 0.05554, -0.9984, -0.008365, 0.05554, -0.6899, -0.4435, 0.5722, -0.6899, -0.4435, 0.5722, -0.6899, -0.4435, 0.5722, -0.1302, -0.9882, 0.08093, -0.1302, -0.9882, 0.08093, -0.1302, -0.9882, 0.08093, -0.7447, -0.2313, -0.626, -0.7447, -0.2313, -0.626, -0.7447, -0.2313, -0.626, -0.3655, -0.3622, -0.8575, -0.3655, -0.3622, -0.8575, -0.3655, -0.3622, -0.8575, -0.9512, -0.3079, -0.02009, -0.9512, -0.3079, -0.02009, -0.9512, -0.3079, -0.02009, 0.4478, 0.8875, 0.1082, 0.4478, 0.8875, 0.1082, 0.4478, 0.8875, 0.1082, -0.3662, -0.6143, -0.6989, -0.3662, -0.6143, -0.6989, -0.3662, -0.6143, -0.6989, -0.7562, -0.0331, 0.6535, -0.7562, -0.0331, 0.6535, -0.7562, -0.0331, 0.6535, -0.8756, 0.3627, 0.3192, -0.8756, 0.3627, 0.3192, -0.8756, 0.3627, 0.3192, -0.8101, -0.444, 0.3829, -0.8101, -0.444, 0.3829, -0.8101, -0.444, 0.3829, -0.2091, -0.6016, 0.7709, -0.2091, -0.6016, 0.7709, -0.2091, -0.6016, 0.7709, -0.9627, -0.1324, 0.2359, -0.9627, -0.1324, 0.2359, -0.9627, -0.1324, 0.2359, -0.06333, -0.3911, -0.9182, -0.06333, -0.3911, -0.9182, -0.06333, -0.3911, -0.9182, -0.9097, -0.228, 0.3472, -0.9097, -0.228, 0.3472, -0.9097, -0.228, 0.3472, -0.557, -0.03208, 0.8299, -0.557, -0.03208, 0.8299, -0.557, -0.03208, 0.8299, 0.3266, 0.04685, -0.944, 0.3266, 0.04685, -0.944, 0.3266, 0.04685, -0.944, -0.8029, 0.2817, 0.5253, -0.8029, 0.2817, 0.5253, -0.8029, 0.2817, 0.5253, 0.2197, 0.4168, -0.882, 0.2197, 0.4168, -0.882, 0.2197, 0.4168, -0.882, -0.9046, 0.01661, 0.426, -0.9046, 0.01661, 0.426, -0.9046, 0.01661, 0.426, -0.971, -0.169, 0.1692, -0.971, -0.169, 0.1692, -0.971, -0.169, 0.1692, -0.8856, 0.08498, -0.4566, -0.8856, 0.08498, -0.4566, -0.8856, 0.08498, -0.4566, -0.6358, 0.06345, -0.7692, -0.6358, 0.06345, -0.7692, -0.6358, 0.06345, -0.7692, -0.7216, 0.1151, -0.6827, -0.7216, 0.1151, -0.6827, -0.7216, 0.1151, -0.6827, -0.927, 0.2342, -0.2931, -0.927, 0.2342, -0.2931, -0.927, 0.2342, -0.2931, -0.888, 0.08128, 0.4527, -0.888, 0.08128, 0.4527, -0.888, 0.08128, 0.4527, -0.9527, 0.2099, 0.2197, -0.9527, 0.2099, 0.2197, -0.9527, 0.2099, 0.2197, -0.6241, -0.1239, -0.7715, -0.6241, -0.1239, -0.7715, -0.6241, -0.1239, -0.7715, -0.8832, 0.137, -0.4486, -0.8832, 0.137, -0.4486, -0.8832, 0.137, -0.4486, -0.9392, 0.08234, -0.3332, -0.9392, 0.08234, -0.3332, -0.9392, 0.08234, -0.3332, -0.9201, -0.05054, -0.3884, -0.9201, -0.05054, -0.3884, -0.9201, -0.05054, -0.3884, -0.4605, 0.01204, -0.8876, -0.4605, 0.01204, -0.8876, -0.4605, 0.01204, -0.8876, -0.8558, -0.1009, -0.5074, -0.8558, -0.1009, -0.5074, -0.8558, -0.1009, -0.5074, -0.8268, -0.1279, -0.5478, -0.8268, -0.1279, -0.5478, -0.8268, -0.1279, -0.5478, -0.9343, 0.1788, 0.3084, -0.9343, 0.1788, 0.3084, -0.9343, 0.1788, 0.3084, -0.9953, -0.00921, 0.09611, -0.9953, -0.00921, 0.09611, -0.9953, -0.00921, 0.09611, -0.991, -0.1307, -0.02833, -0.991, -0.1307, -0.02833, -0.991, -0.1307, -0.02833, -0.8191, -0.1271, -0.5594, -0.8191, -0.1271, -0.5594, -0.8191, -0.1271, -0.5594, -0.9191, 0.2733, 0.2837, -0.9191, 0.2733, 0.2837, -0.9191, 0.2733, 0.2837, -0.122, -0.3233, 0.9384, -0.122, -0.3233, 0.9384, -0.122, -0.3233, 0.9384, -0.6764, 0.308, 0.669, -0.6764, 0.308, 0.669, -0.6764, 0.308, 0.669, -0.9308, 0.03247, -0.3641, -0.9308, 0.03247, -0.3641, -0.9308, 0.03247, -0.3641, -0.753, 0.2262, 0.6179, -0.753, 0.2262, 0.6179, -0.753, 0.2262, 0.6179, -0.9993, 0.03554, 0.007762, -0.9993, 0.03554, 0.007762, -0.9993, 0.03554, 0.007762, -0.5022, 0.04677, 0.8635, -0.5022, 0.04677, 0.8635, -0.5022, 0.04677, 0.8635, -0.9845, -0.04776, 0.1687, -0.9845, -0.04776, 0.1687, -0.9845, -0.04776, 0.1687, -0.4442, 0.1923, -0.8751, -0.4442, 0.1923, -0.8751, -0.4442, 0.1923, -0.8751, -0.9407, 0.2639, 0.2134, -0.9407, 0.2639, 0.2134, -0.9407, 0.2639, 0.2134, -0.9193, 0.2588, 0.2965, -0.9193, 0.2588, 0.2965, -0.9193, 0.2588, 0.2965, -0.3288, 0.05474, 0.9428, -0.3288, 0.05474, 0.9428, -0.3288, 0.05474, 0.9428, -0.3956, 0.2044, -0.8954, -0.3956, 0.2044, -0.8954, -0.3956, 0.2044, -0.8954, -0.8797, 0.3815, 0.284, -0.8797, 0.3815, 0.284, -0.8797, 0.3815, 0.284, -0.9162, 0.2888, -0.2779, -0.9162, 0.2888, -0.2779, -0.9162, 0.2888, -0.2779, -0.7357, 0.1675, -0.6562, -0.7357, 0.1675, -0.6562, -0.7357, 0.1675, -0.6562, -0.974, 0.2251, -0.02712, -0.974, 0.2251, -0.02712, -0.974, 0.2251, -0.02712, -0.969, 0.1157, 0.2181, -0.969, 0.1157, 0.2181, -0.969, 0.1157, 0.2181, -0.4345, -0.1213, -0.8925, -0.4345, -0.1213, -0.8925, -0.4345, -0.1213, -0.8925, -0.9587, 0.1216, 0.2573, -0.9587, 0.1216, 0.2573, -0.9587, 0.1216, 0.2573, -0.5917, -0.06762, -0.8033, -0.5917, -0.06762, -0.8033, -0.5917, -0.06762, -0.8033, -0.9607, -0.03741, -0.2751, -0.9607, -0.03741, -0.2751, -0.9607, -0.03741, -0.2751, -0.4657, -0.06866, -0.8823, -0.4657, -0.06866, -0.8823, -0.4657, -0.06866, -0.8823, -0.8102, -0.1571, -0.5647, -0.8102, -0.1571, -0.5647, -0.8102, -0.1571, -0.5647, -0.9197, -0.1311, 0.37, -0.9197, -0.1311, 0.37, -0.9197, -0.1311, 0.37, -0.9805, -0.1532, -0.123, -0.9806, -0.1533, -0.1219, -0.9805, -0.1532, -0.123, -0.9758, 0.008856, 0.2183, -0.9758, 0.008856, 0.2183, -0.9758, 0.008856, 0.2183, 0.3084, 0.0589, -0.9494, 0.3084, 0.0589, -0.9494, 0.3084, 0.0589, -0.9494, -0.7417, -0.6396, 0.202, -0.7417, -0.6396, 0.202, -0.7417, -0.6396, 0.202, 0.7007, -0.2013, -0.6845, 0.7007, -0.2013, -0.6845, 0.7007, -0.2013, -0.6845, -0.03734, -0.2952, 0.9547, -0.03734, -0.2952, 0.9547, -0.03734, -0.2952, 0.9547, 0.8682, -0.4245, -0.2568, 0.8682, -0.4245, -0.2568, 0.8682, -0.4245, -0.2568, 0.3998, -0.3988, 0.8253, 0.3998, -0.3988, 0.8253, 0.3998, -0.3988, 0.8253, 0.4699, -0.06261, -0.8805, 0.4699, -0.06261, -0.8805, 0.4699, -0.06261, -0.8805, 0.8889, -0.3033, 0.3433, 0.8889, -0.3033, 0.3433, 0.8889, -0.3033, 0.3433, 0.7216, 0.6876, -0.08102, 0.7216, 0.6876, -0.08102, 0.7216, 0.6876, -0.08102, 0.6281, 0.7396, 0.2419, 0.6281, 0.7396, 0.2419, 0.6281, 0.7396, 0.2419, 0.5231, -0.8157, 0.2471, 0.5231, -0.8157, 0.2471, 0.5231, -0.8157, 0.2471, 0.9309, -0.3416, -0.1295, 0.9309, -0.3416, -0.1295, 0.9309, -0.3416, -0.1295, 0.5538, 0.01517, -0.8325, 0.5538, 0.01517, -0.8325, 0.5538, 0.01517, -0.8325, 0.9266, -0.356, -0.1209, 0.9266, -0.356, -0.1209, 0.9266, -0.356, -0.1209, 0.9285, -0.3711, -0.008173, 0.9285, -0.3711, -0.008173, 0.9285, -0.3711, -0.008173, 0.7937, -0.324, 0.5149, 0.7937, -0.324, 0.5149, 0.7937, -0.324, 0.5149, 0.9459, -0.2778, 0.1675, 0.9459, -0.2778, 0.1675, 0.9459, -0.2778, 0.1675, 0.8043, -0.1942, -0.5616, 0.8043, -0.1942, -0.5616, 0.8043, -0.1942, -0.5616, 0.6853, -0.6972, -0.2107, 0.6853, -0.6972, -0.2107, 0.6853, -0.6972, -0.2107, 0.9799, 0.006669, 0.1996, 0.9596, -0.04686, 0.2774, 0.9683, -0.02133, 0.2487, 0.9784, -0.2067, 0.009725, 0.9784, -0.2067, 0.009725, 0.9784, -0.2067, 0.009725, -0.6495, -0.2841, -0.7052, -0.6495, -0.2841, -0.7052, -0.6495, -0.2841, -0.7052, 0.8822, -0.1739, 0.4375, 0.8822, -0.1739, 0.4375, 0.8822, -0.1739, 0.4375, 0.9605, -0.2765, 0.03214, 0.9605, -0.2765, 0.03214, 0.9605, -0.2765, 0.03214, 0.1668, -0.4614, 0.8714, 0.1671, -0.461, 0.8716, 0.1662, -0.4612, 0.8716, -0.2119, 0.9645, 0.1579, -0.2119, 0.9645, 0.1579, -0.2119, 0.9645, 0.1579, -0.3534, -0.4918, 0.7958, -0.3534, -0.4918, 0.7958, -0.3534, -0.4918, 0.7958, 0.1365, -0.4913, -0.8602, 0.1365, -0.4913, -0.8602, 0.1365, -0.4913, -0.8602, 0.06714, -0.287, -0.9556, 0.06714, -0.287, -0.9556, 0.06714, -0.287, -0.9556, -0.06672, -0.3916, -0.9177, -0.06672, -0.3916, -0.9177, -0.06672, -0.3916, -0.9177, 0.9685, -0.2322, 0.08973, 0.9685, -0.2322, 0.08973, 0.9685, -0.2322, 0.08973, 0.6129, -0.2509, 0.7493, 0.6129, -0.2509, 0.7493, 0.6129, -0.2509, 0.7493, 0.9189, -0.1359, 0.3704, 0.9189, -0.1359, 0.3704, 0.9189, -0.1359, 0.3704, 0.9531, -0.2479, -0.1737, 0.9531, -0.2479, -0.1737, 0.9531, -0.2479, -0.1737, 0.0525, 0.3955, -0.917, 0.0525, 0.3955, -0.917, 0.0525, 0.3955, -0.917, 0.08857, 0.01921, -0.9959, 0.08857, 0.01921, -0.9959, 0.08857, 0.01921, -0.9959, 0.9869, 0.1609, -0.00983, 0.9869, 0.1609, -0.00983, 0.9869, 0.1609, -0.00983, 0.979, 0.1756, 0.1032, 0.979, 0.1756, 0.1032, 0.979, 0.1756, 0.1032, 0.9962, 0.04172, 0.07628, 0.9962, 0.04172, 0.07628, 0.9962, 0.04172, 0.07628, 0.9362, -0.0683, 0.3448, 0.9362, -0.0683, 0.3448, 0.9362, -0.0683, 0.3448, 0.9591, 0.1033, 0.2636, 0.9591, 0.1033, 0.2636, 0.9591, 0.1033, 0.2636, 0.9538, -0.01398, -0.3001, 0.9538, -0.01398, -0.3001, 0.9538, -0.01398, -0.3001, 0.9828, 0.1748, -0.0589, 0.9828, 0.1748, -0.0589, 0.9828, 0.1748, -0.0589, 0.899, 0.1983, -0.3904, 0.899, 0.1983, -0.3904, 0.899, 0.1983, -0.3904, 0.9921, -0.1084, 0.06377, 0.9921, -0.1084, 0.06377, 0.9921, -0.1084, 0.06377, 0.899, 0.1913, -0.394, 0.899, 0.1913, -0.394, 0.899, 0.1913, -0.394, 0.9605, -0.2372, -0.1451, 0.9605, -0.2372, -0.1451, 0.9605, -0.2372, -0.1451, 0.5472, -0.138, -0.8256, 0.5472, -0.138, -0.8256, 0.5472, -0.138, -0.8256, 0.641, -0.08385, -0.7629, 0.641, -0.08385, -0.7629, 0.641, -0.08385, -0.7629, 0.8985, -0.0316, 0.4378, 0.8985, -0.0316, 0.4378, 0.8985, -0.0316, 0.4378, 0.9689, 0.1309, 0.2098, 0.9689, 0.1309, 0.2098, 0.9689, 0.1309, 0.2098, 0.6535, -0.1892, 0.7329, 0.6535, -0.1892, 0.7329, 0.6535, -0.1892, 0.7329, 0.4413, -0.1567, -0.8835, 0.4413, -0.1567, -0.8835, 0.4413, -0.1567, -0.8835, 0.01043, -0.07429, -0.9972, 0.01043, -0.07429, -0.9972, 0.01043, -0.07429, -0.9972, 0.329, -0.2809, -0.9016, 0.329, -0.2809, -0.9016, 0.329, -0.2809, -0.9016, 0.9544, -0.287, -0.08239, 0.9544, -0.287, -0.08239, 0.9544, -0.287, -0.08239, 0.8295, -0.00317, -0.5586, 0.8295, -0.00317, -0.5586, 0.8295, -0.00317, -0.5586, 0.875, 0.1118, -0.4711, 0.875, 0.1118, -0.4711, 0.875, 0.1118, -0.4711, 0.3288, 0.6397, 0.6948, 0.3288, 0.6397, 0.6948, 0.3288, 0.6397, 0.6948, 0.9412, 0.05017, 0.3341, 0.9412, 0.05017, 0.3341, 0.9412, 0.05017, 0.3341, 0.842, 0.08895, 0.5321, 0.842, 0.08895, 0.5321, 0.842, 0.08895, 0.5321, 0.09282, 0.006392, -0.9957, 0.09282, 0.006392, -0.9957, 0.09282, 0.006392, -0.9957, 0.9269, -0.37, -0.06272, 0.9269, -0.37, -0.06272, 0.9269, -0.37, -0.06272, 0.4949, -0.2924, 0.8183, 0.4949, -0.2924, 0.8183, 0.4949, -0.2924, 0.8183, 0.8957, -0.3805, 0.2303, 0.8957, -0.3805, 0.2303, 0.8957, -0.3805, 0.2303, 0.7337, -0.2421, 0.6349, 0.7337, -0.2421, 0.6349, 0.7337, -0.2421, 0.6349, 0.5213, -0.06528, 0.8509, 0.5213, -0.06528, 0.8509, 0.5213, -0.06528, 0.8509, 0.9727, -0.22, 0.07463, 0.9727, -0.22, 0.07463, 0.9727, -0.22, 0.07463, 0.8892, -0.1849, 0.4185, 0.8892, -0.1849, 0.4185, 0.8892, -0.1849, 0.4185, 0.6785, 0.02706, 0.7341, 0.6785, 0.02706, 0.7341, 0.6785, 0.02706, 0.7341, 0.9152, -0.009912, 0.4029, 0.9152, -0.009912, 0.4029, 0.9152, -0.009912, 0.4029, 0.9796, -0.08011, 0.1844, 0.9796, -0.08011, 0.1844, 0.9796, -0.08011, 0.1844, 0.4008, 0.02003, -0.9159, 0.4008, 0.02003, -0.9159, 0.4008, 0.02003, -0.9159, 0.9517, 0.1272, -0.2795, 0.9517, 0.1272, -0.2795, 0.9517, 0.1272, -0.2795, 0.9137, 0.1661, 0.3709, 0.9137, 0.1661, 0.3709, 0.9137, 0.1661, 0.3709, 0.8352, 0.1544, 0.5279, 0.8352, 0.1544, 0.5279, 0.8352, 0.1544, 0.5279, 0.779, 0.1494, 0.609, 0.779, 0.1494, 0.609, 0.779, 0.1494, 0.609, 0.916, 0.1769, -0.3601, 0.916, 0.1769, -0.3601, 0.916, 0.1769, -0.3601, 0.8573, -0.4047, 0.3184, 0.8573, -0.4047, 0.3184, 0.8573, -0.4047, 0.3184, 0.6585, -0.3484, 0.6671, 0.6585, -0.3484, 0.6671, 0.6585, -0.3484, 0.6671, 0.7542, -0.2727, -0.5973, 0.7542, -0.2727, -0.5973, 0.7542, -0.2727, -0.5973, 0.9013, -0.4132, -0.1301, 0.9013, -0.4132, -0.1301, 0.9013, -0.4132, -0.1301, 0.7123, -0.6673, 0.2178, 0.7123, -0.6673, 0.2178, 0.7123, -0.6673, 0.2178, -0.4039, -0.3095, 0.8609, -0.4039, -0.3095, 0.8609, -0.4039, -0.3095, 0.8609, -0.5771, 0.1953, 0.793, -0.5771, 0.1953, 0.793, -0.5771, 0.1953, 0.793, -0.8999, 0.2321, -0.3692, -0.8999, 0.2321, -0.3692, -0.8999, 0.2321, -0.3692, -0.5939, 0.3396, -0.7293, -0.5939, 0.3396, -0.7293, -0.5939, 0.3396, -0.7293, -0.3397, -0.3395, 0.8771, -0.3397, -0.3395, 0.8771, -0.3397, -0.3395, 0.8771, -0.9727, 0.01308, 0.2316, -0.9727, 0.01308, 0.2316, -0.9727, 0.01308, 0.2316, -0.8556, -0.2214, -0.4679, -0.8556, -0.2214, -0.4679, -0.8556, -0.2214, -0.4679, -0.2691, -0.6336, 0.7253, -0.2691, -0.6336, 0.7253, -0.2691, -0.6336, 0.7253, -0.1491, -0.1766, 0.9729, -0.1491, -0.1766, 0.9729, -0.1491, -0.1766, 0.9729, -0.2226, -0.162, -0.9614, -0.2226, -0.162, -0.9614, -0.2226, -0.162, -0.9614, -0.2096, 0.1031, -0.9723, -0.2096, 0.1031, -0.9723, -0.2096, 0.1031, -0.9723, -0.04787, -0.1498, 0.9876, -0.04787, -0.1498, 0.9876, -0.04787, -0.1498, 0.9876, -0.6992, 0.1824, -0.6912, -0.6992, 0.1824, -0.6912, -0.6992, 0.1824, -0.6912, -0.8759, -0.3523, 0.3296, -0.8759, -0.3523, 0.3296, -0.8759, -0.3523, 0.3296, -0.9786, 0.1757, -0.1069, -0.9786, 0.1757, -0.1069, -0.9786, 0.1757, -0.1069, -0.9447, 0.2836, -0.1646, -0.9447, 0.2836, -0.1646, -0.9447, 0.2836, -0.1646, 0.5993, -0.1603, 0.7843, 0.5993, -0.1603, 0.7843, 0.5993, -0.1603, 0.7843, -0.5105, -0.834, -0.2092, -0.5105, -0.834, -0.2092, -0.5105, -0.834, -0.2092, 0.4285, 0.8695, 0.2458, 0.4285, 0.8695, 0.2458, 0.4285, 0.8695, 0.2458, -0.09527, -0.3532, -0.9307, -0.09527, -0.3532, -0.9307, -0.09527, -0.3532, -0.9307, -0.9384, -0.3234, 0.1214, -0.9384, -0.3234, 0.1214, -0.9384, -0.3234, 0.1214, -0.9574, -0.1208, -0.2624, -0.9574, -0.1208, -0.2624, -0.9574, -0.1208, -0.2624, 0.0, 0.0, 1.0, 0.0, 0.0, 1.0, 0.0, 0.0, 1.0, 0.0, 0.0, 1.0, -0.1124, 0.003002, 0.9937, -0.1124, 0.003002, 0.9937, -0.1124, 0.003002, 0.9937, -0.1122, -0.3197, -0.9409, -0.1122, -0.3197, -0.9409, -0.1122, -0.3197, -0.9409, -0.4749, 0.607, 0.6372, -0.4749, 0.607, 0.6372, -0.4749, 0.607, 0.6372, -0.3066, 0.1435, -0.941, -0.3066, 0.1435, -0.941, -0.3066, 0.1435, -0.941, -0.948, 0.2932, -0.1239, -0.948, 0.2932, -0.1239, -0.948, 0.2932, -0.1239, -0.149, -0.03818, -0.9881, -0.149, -0.03818, -0.9881, -0.149, -0.03818, -0.9881, -0.3596, -0.4031, -0.8415, -0.3596, -0.4031, -0.8415, -0.3596, -0.4031, -0.8415, -0.4539, -0.5085, -0.7317, -0.4539, -0.5085, -0.7317, -0.4539, -0.5085, -0.7317, -0.8684, -0.1596, 0.4695, -0.8684, -0.1596, 0.4695, -0.8684, -0.1596, 0.4695, -0.9753, 0.2139, 0.0554, -0.9753, 0.2139, 0.0554, -0.9753, 0.2139, 0.0554, -0.688, 0.3231, -0.6498, -0.688, 0.3231, -0.6498, -0.688, 0.3231, -0.6498, -0.5557, 0.113, -0.8237, -0.5557, 0.113, -0.8237, -0.5557, 0.113, -0.8237, -0.911, 0.3447, 0.2263, -0.911, 0.3447, 0.2263, -0.911, 0.3447, 0.2263, -0.992, 0.1161, 0.04923, -0.992, 0.1161, 0.04923, -0.992, 0.1161, 0.04923, -0.6086, 0.1328, -0.7822, -0.6086, 0.1328, -0.7822, -0.6086, 0.1328, -0.7822, -0.4432, 0.4715, -0.7624, -0.4432, 0.4715, -0.7624, -0.4432, 0.4715, -0.7624, -0.896, 0.4294, -0.1127, -0.896, 0.4294, -0.1127, -0.896, 0.4294, -0.1127, -0.9181, 0.3765, 0.1242, -0.9181, 0.3765, 0.1242, -0.9181, 0.3765, 0.1242, -0.5588, 0.1777, 0.81, -0.5588, 0.1777, 0.81, -0.5588, 0.1777, 0.81, -0.8008, 0.2005, 0.5644, -0.8008, 0.2005, 0.5644, -0.8008, 0.2005, 0.5644, -0.9658, -0.1578, -0.2057, -0.9658, -0.1578, -0.2057, -0.9658, -0.1578, -0.2057, -0.6755, 0.5746, -0.4622, -0.6755, 0.5746, -0.4622, -0.6755, 0.5746, -0.4622, -0.9723, 0.233, -0.01991, -0.9723, 0.233, -0.01991, -0.9723, 0.233, -0.01991, -0.9583, -0.1591, 0.2375, -0.9583, -0.1591, 0.2375, -0.9583, -0.1591, 0.2375, -0.8176, 0.1738, 0.5489, -0.8176, 0.1738, 0.5489, -0.8176, 0.1738, 0.5489, -0.8393, 0.1575, 0.5204, -0.8393, 0.1575, 0.5204, -0.8393, 0.1575, 0.5204, -0.8281, -0.121, -0.5473, -0.8281, -0.121, -0.5473, -0.8281, -0.121, -0.5473, -0.9112, -0.1073, 0.3977, -0.9112, -0.1073, 0.3977, -0.9112, -0.1073, 0.3977, -0.6599, 0.08237, -0.7468, -0.6599, 0.08237, -0.7468, -0.6599, 0.08237, -0.7468, -0.7704, 0.28, -0.5728, -0.7704, 0.28, -0.5728, -0.7704, 0.28, -0.5728, -0.7227, 0.2458, 0.646, -0.7227, 0.2458, 0.646, -0.7227, 0.2458, 0.646, -0.8009, 0.316, 0.5086, -0.8009, 0.316, 0.5086, -0.8009, 0.316, 0.5086, -0.8368, 0.2916, -0.4635, -0.8368, 0.2916, -0.4635, -0.8368, 0.2916, -0.4635, -0.9971, -0.06865, -0.03257, -0.9971, -0.06865, -0.03257, -0.9971, -0.06865, -0.03257, -0.577, 0.04806, 0.8153, -0.577, 0.04806, 0.8153, -0.577, 0.04806, 0.8153, -0.9267, 0.009544, 0.3758, -0.9267, 0.009544, 0.3758, -0.9267, 0.009544, 0.3758, -0.5907, -0.1082, -0.7996, -0.5907, -0.1082, -0.7996, -0.5907, -0.1082, -0.7996, -0.9331, 0.254, 0.2544, -0.9331, 0.254, 0.2544, -0.9331, 0.254, 0.2544, -0.7284, 0.3519, -0.5879, -0.7284, 0.3519, -0.5879, -0.7284, 0.3519, -0.5879, -0.3703, 0.1585, -0.9153, -0.3703, 0.1585, -0.9153, -0.3703, 0.1585, -0.9153, -0.1292, -0.02281, 0.9914, -0.1292, -0.02281, 0.9914, -0.1292, -0.02281, 0.9914, -0.8199, 0.2034, 0.5351, -0.8199, 0.2034, 0.5351, -0.8199, 0.2034, 0.5351, -0.8766, 0.2726, -0.3966, -0.8766, 0.2726, -0.3966, -0.8766, 0.2726, -0.3966, -0.4882, 0.1404, 0.8614, -0.4882, 0.1404, 0.8614, -0.4882, 0.1404, 0.8614, -0.9301, 0.05122, -0.3637, -0.9301, 0.05122, -0.3637, -0.9301, 0.05122, -0.3637, -0.9562, 0.07925, 0.2818, -0.9562, 0.07925, 0.2818, -0.9562, 0.07925, 0.2818, -0.959, -0.09356, -0.2676, -0.959, -0.09356, -0.2676, -0.959, -0.09356, -0.2676, -0.4122, 0.02072, 0.9108, -0.4122, 0.02072, 0.9108, -0.4122, 0.02072, 0.9108, -0.9792, -0.1056, 0.1731, -0.9792, -0.1056, 0.1731, -0.9792, -0.1056, 0.1731, -0.9831, -0.1499, -0.1055, -0.9831, -0.1499, -0.1055, -0.9831, -0.1499, -0.1055, -0.982, -0.1509, 0.1134, -0.982, -0.1509, 0.1134, -0.982, -0.1509, 0.1134, -0.9046, -0.1515, -0.3984, -0.9046, -0.1515, -0.3984, -0.9046, -0.1515, -0.3984, -0.9695, -0.08463, 0.2299, -0.9695, -0.08463, 0.2299, -0.9695, -0.08463, 0.2299, -0.7272, 0.03206, 0.6857, -0.7272, 0.03206, 0.6857, -0.7272, 0.03206, 0.6857, -0.9018, 0.02149, 0.4316, -0.9018, 0.02149, 0.4316, -0.9018, 0.02149, 0.4316, -0.5148, 0.06631, 0.8548, -0.5148, 0.06631, 0.8548, -0.5148, 0.06631, 0.8548, 0.5097, -0.4919, -0.7058, 0.5097, -0.4919, -0.7058, 0.5097, -0.4919, -0.7058, 0.7005, -0.3261, -0.6348, 0.7005, -0.3261, -0.6348, 0.7005, -0.3261, -0.6348, -0.9987, -0.005587, -0.05018, -0.9979, 0.005806, -0.06501, -0.9996, -0.0254, -0.01472, -0.257, 0.9397, 0.2256, -0.257, 0.9397, 0.2256, -0.257, 0.9397, 0.2256, -0.9591, -0.03077, -0.2814, -0.9591, -0.03077, -0.2814, -0.9591, -0.03077, -0.2814, 0.4929, -0.02527, 0.8697, 0.4929, -0.02527, 0.8697, 0.4929, -0.02527, 0.8697, 0.4736, 0.08438, 0.8767, 0.4736, 0.08438, 0.8767, 0.4736, 0.08438, 0.8767, 0.8404, 0.03083, 0.541, 0.8404, 0.03083, 0.541, 0.8404, 0.03083, 0.541, 0.8408, 0.03203, 0.5404, 0.8408, 0.03203, 0.5404, 0.8408, 0.03203, 0.5404])] * 3)])

# ---- objects
ob_body_mesh_plane_000 = bpy.data.objects.new('body.mesh_Plane.000', me_body_mesh_plane_000)

# ---- transforms, parenting, visibility, modifiers, constraints
ob_body_mesh_plane_000.location = (0.0, 0.0, 0.0)

# ---- collection membership
col_collection.objects.link(ob_body_mesh_plane_000)

# ---- scene / render settings (as saved in the file)
scene.frame_start = 1; scene.frame_end = 250; scene.frame_set(1)
scene.render.engine = 'BLENDER_EEVEE_NEXT'
scene.cycles.sampling_pattern = 'TABULATED_SOBOL'
scene.cycles.use_light_tree = False
scene.view_settings.view_transform = 'Filmic'
bpy.context.view_layer.update()

# ---- added for rendering (the .blend has no active camera and no usable light): camera, sun
cam_auto = bpy.data.cameras.new('AutoCamera')
cam_auto.lens = 50.0
cam_auto.sensor_width = 36.0
cam_auto.clip_end = 1000.0
ob_auto_camera = bpy.data.objects.new('AutoCamera', cam_auto)
scene.collection.objects.link(ob_auto_camera)
ob_auto_camera.location = (1.49474, -1.13826, 1.16285)
ob_auto_camera.rotation_euler = (1.09748, -7.21219e-08, 0.694738)
scene.camera = ob_auto_camera
light_auto_sun = bpy.data.lights.new('AutoSun', 'SUN')
light_auto_sun.energy = 3.0
light_auto_sun.angle = 0.0523599
ob_auto_sun = bpy.data.objects.new('AutoSun', light_auto_sun)
scene.collection.objects.link(ob_auto_sun)
ob_auto_sun.rotation_euler = (0.872665, 0.174533, 0.523599)
bpy.context.view_layer.update()
